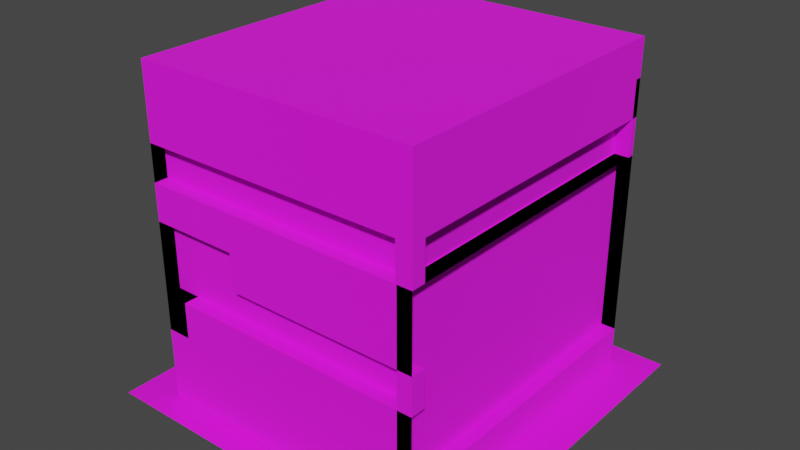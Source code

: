 # Source: obstacle1_3.blend  (saved by Blender 3.6.11; exported with 4.5.12 LTS)
import bpy
from mathutils import Matrix  # noqa: F401  (used for matrix-valued properties, if any)

bpy.ops.wm.read_factory_settings(use_empty=True)
scene = bpy.context.scene
scene.name = 'Scene'

# ---- collections
col_collection = bpy.data.collections.new('Collection'); scene.collection.children.link(col_collection)

# ---- images (referenced by path relative to the original .blend; pixels are not part of the script)
import os
ASSET_DIR = os.environ.get("B2B_ASSET_DIR", "")  # directory of the original .blend (textures are referenced by path, not embedded)
HERE = os.path.dirname(os.path.abspath(__file__))  # packed textures are extracted next to this script under _unpacked/

def load_image(name, relpath, width, height, colorspace="sRGB"):
    """Load a texture the original file referenced (path relative to the .blend, or extracted next to this script)."""
    p = next((c for c in (os.path.join(HERE, relpath), os.path.join(ASSET_DIR, relpath)) if relpath and os.path.exists(c)), "")
    if p:
        img = bpy.data.images.load(p, check_existing=True)
        img.name = name
    else:  # same state as the original file: an image datablock whose file is absent (Cycles renders it pink)
        img = bpy.data.images.new(name, width, height)
        img.source = "FILE"
        img.filepath = "//" + (relpath or name)
    img.colorspace_settings.name = colorspace
    return img
img_corridor_png = load_image('corridor.png', 'corridor.png', 1024, 1024, 'sRGB')
img_corridor_png_001 = load_image('corridor.png.001', 'corridor.png', 1024, 1024, 'sRGB')

# ---- materials (node trees are filled in below, after node groups)
mat_material = bpy.data.materials.new('Material')
mat_material.alpha_threshold = 0.0
mat_material.use_transparent_shadow = False
mat_material.roughness = 0.5
mat_material.line_color = (0.0, 0.0, 0.0, 1.0)
mat_material_001 = bpy.data.materials.new('Material.001')
mat_material_001.alpha_threshold = 0.0
mat_material_001.use_transparent_shadow = False
mat_material_001.roughness = 0.5
mat_material_001.line_color = (0.0, 0.0, 0.0, 1.0)

# ---- material node trees
mat_material.use_nodes = True; mat_material.node_tree.nodes.clear()
_N = mat_material.node_tree.nodes; _L = mat_material.node_tree.links
n0 = _N.new('ShaderNodeOutputMaterial'); n0.name = 'Material Output'; n0.location = (300, 300)
n1 = _N.new('ShaderNodeBsdfPrincipled'); n1.name = 'Principled BSDF'; n1.location = (10, 300)
n1.distribution = 'GGX'
n1.subsurface_method = 'RANDOM_WALK_SKIN'
n1.inputs[2].default_value = 1.0
n1.inputs[3].default_value = 1.45
n1.inputs[27].default_value = (0.0, 0.0, 0.0, 1.0)
n1.inputs[28].default_value = 1.0
n2 = _N.new('ShaderNodeTexImage'); n2.name = 'Textura de imagem'; n2.location = (-280, 280)
n2.image = img_corridor_png
_L.new(n1.outputs[0], n0.inputs[0])
_L.new(n2.outputs[0], n1.inputs[0])
n0.is_active_output = True
mat_material_001.use_nodes = True; mat_material_001.node_tree.nodes.clear()
_N = mat_material_001.node_tree.nodes; _L = mat_material_001.node_tree.links
n0 = _N.new('ShaderNodeOutputMaterial'); n0.name = 'Material Output'; n0.location = (300, 300)
n1 = _N.new('ShaderNodeBsdfPrincipled'); n1.name = 'Principled BSDF'; n1.location = (10, 300)
n1.distribution = 'GGX'
n1.subsurface_method = 'RANDOM_WALK_SKIN'
n1.inputs[2].default_value = 1.0
n1.inputs[3].default_value = 1.45
n1.inputs[27].default_value = (0.0, 0.0, 0.0, 1.0)
n1.inputs[28].default_value = 1.0
n2 = _N.new('ShaderNodeTexImage'); n2.name = 'Textura de imagem'; n2.location = (-280, 280)
n2.image = img_corridor_png_001
_L.new(n1.outputs[0], n0.inputs[0])
_L.new(n2.outputs[0], n1.inputs[0])
n0.is_active_output = True

# ---- world
world_world = bpy.data.worlds.new('World'); scene.world = world_world
world_world.use_nodes = True; world_world.node_tree.nodes.clear()
_N = world_world.node_tree.nodes; _L = world_world.node_tree.links
n0 = _N.new('ShaderNodeOutputWorld'); n0.name = 'World Output'; n0.location = (300, 300)
n1 = _N.new('ShaderNodeBackground'); n1.name = 'Background'; n1.location = (10, 300)
n1.inputs[0].default_value = (0.05088, 0.05088, 0.05088, 1.0)
_L.new(n1.outputs[0], n0.inputs[0])
n0.is_active_output = True
world_world.color = (0.05088, 0.05088, 0.05088)
world_world.use_sun_shadow = False
world_world.sun_shadow_jitter_overblur = 0.0

# ---- meshes
me_plano = bpy.data.meshes.new('Plano')
me_plano.from_pydata([(-0.7756, -0.8554, 1.822), (0.7756, -0.8554, 1.822), (-0.7756, 0.8554, 1.822), (0.7756, 0.8554, 1.822), (-0.7756, -0.8554, 0.009372), (0.7756, -0.8554, 0.009372), (-0.7756, 0.8554, 0.009372), (0.7756, 0.8554, 0.009372), (0.7756, 0.8554, 1.617), (0.7756, 0.8554, 1.416), (0.7756, 0.8554, 1.214), (0.7756, 0.8554, 1.013), (0.7756, 0.8554, 0.8115), (0.7756, 0.8554, 0.61), (0.7756, 0.8554, 0.4086), (0.7756, 0.8554, 0.2072), (0.7756, -0.8554, 0.2072), (0.7756, -0.8554, 0.4086), (0.7756, -0.8554, 0.61), (0.7756, -0.8554, 0.8115), (0.7756, -0.8554, 1.013), (0.7756, -0.8554, 1.214), (0.7756, -0.8554, 1.416), (0.7756, -0.8554, 1.617), (-0.7756, -0.8554, 1.617), (-0.7756, -0.8554, 1.416), (-0.7756, -0.8554, 1.214), (-0.7756, -0.8554, 1.013), (-0.7756, -0.8554, 0.8115), (-0.7756, -0.8554, 0.61), (-0.7756, -0.8554, 0.4086), (-0.7756, -0.8554, 0.2072), (-0.7756, 0.8554, 0.2072), (-0.7756, 0.8554, 0.4086), (-0.7756, 0.8554, 0.61), (-0.7756, 0.8554, 0.8115), (-0.7756, 0.8554, 1.013), (-0.7756, 0.8554, 1.214), (-0.7756, 0.8554, 1.416), (-0.7756, 0.8554, 1.617), (-0.5949, -0.8554, 1.822), (-0.2847, -0.8554, 1.822), (0.02558, -0.8554, 1.822), (0.3358, -0.8554, 1.822), (0.3358, 0.8554, 1.822), (0.02558, 0.8554, 1.822), (-0.2847, 0.8554, 1.822), (-0.5949, 0.8554, 1.822), (-0.5949, -0.8554, 0.009372), (-0.2847, -0.8554, 0.009372), (0.02558, -0.8554, 0.009372), (0.3358, -0.8554, 0.009372), (0.3358, 0.8554, 0.009372), (0.02558, 0.8554, 0.009372), (-0.2847, 0.8554, 0.009372), (-0.5949, 0.8554, 0.009372), (0.3358, -0.8554, 1.617), (0.02558, -0.8554, 1.617), (-0.2847, -0.8554, 1.617), (-0.5949, -0.8554, 1.617), (0.3358, -0.8554, 1.416), (0.02558, -0.8554, 1.416), (-0.2847, -0.8554, 1.416), (-0.5949, -0.8554, 1.416), (0.3358, -0.8554, 1.214), (0.02558, -0.8554, 1.214), (-0.2847, -0.8554, 1.214), (-0.5949, -0.8554, 1.214), (0.3358, -0.8554, 1.013), (0.02558, -0.8554, 1.013), (-0.2847, -0.8554, 1.013), (-0.5949, -0.8554, 1.013), (0.3358, -0.8554, 0.8115), (0.02558, -0.8554, 0.8115), (-0.2847, -0.8554, 0.8115), (0.6948, 0.8554, 1.214), (0.3358, -0.8554, 0.61), (0.02558, -0.8554, 0.61), (-0.2847, -0.8554, 0.61), (-0.5949, -0.8554, 0.61), (0.3358, -0.8554, 0.4086), (0.02558, -0.8554, 0.4086), (-0.2847, -0.8554, 0.4086), (-0.5949, -0.8554, 0.4086), (0.3358, -0.8554, 0.2072), (0.02558, -0.8554, 0.2072), (-0.2847, -0.8554, 0.2072), (-0.5949, -0.8554, 0.2072), (-0.5949, 0.8554, 1.617), (-0.2847, 0.8554, 1.617), (0.02558, 0.8554, 1.617), (0.3358, 0.8554, 1.617), (-0.5949, 0.8554, 1.416), (-0.2847, 0.8554, 1.416), (0.02558, 0.8554, 1.416), (0.3358, 0.8554, 1.416), (-0.5949, 0.8554, 1.214), (0.5557, 0.8192, 1.617), (0.02558, 0.8554, 1.214), (0.3358, 0.8554, 1.214), (-0.5949, 0.8554, 1.013), (0.7756, 0.8192, 1.214), (0.02558, 0.8554, 1.013), (0.3358, 0.8554, 1.013), (-0.5949, 0.8554, 0.8115), (0.7756, 0.8192, 1.416), (0.02558, 0.8554, 0.8115), (0.3358, 0.8554, 0.8115), (-0.5949, 0.8554, 0.61), (0.7756, 0.8192, 1.617), (0.02558, 0.8554, 0.61), (0.3358, 0.8554, 0.61), (-0.5949, 0.8554, 0.4086), (-0.2847, 0.8554, 0.4086), (0.02558, 0.8554, 0.4086), (0.3358, 0.8554, 0.4086), (-0.5949, 0.8554, 0.2072), (-0.2847, 0.8554, 0.2072), (0.02558, 0.8554, 0.2072), (0.3358, 0.8554, 0.2072), (0.5557, -0.8554, 1.822), (0.5557, -0.8554, 0.009372), (0.5557, 0.8554, 1.617), (-0.6426, -0.8554, 0.61), (0.5557, 0.8554, 1.214), (0.5557, 0.8554, 1.013), (0.5557, 0.8554, 0.8115), (0.5557, 0.8554, 0.61), (0.5557, 0.8554, 0.4086), (0.5557, 0.8554, 0.2072), (0.5557, 0.8554, 1.822), (0.5557, 0.8554, 0.009372), (0.5557, -0.8554, 1.617), (0.5557, -0.8554, 1.416), (0.5557, -0.8554, 1.214), (0.5557, -0.8554, 1.013), (0.5557, -0.8554, 0.8115), (0.5557, -0.8554, 0.61), (0.5557, -0.8554, 0.4086), (0.5557, -0.8554, 0.2072), (0.7756, 0.8554, 1.416), (0.7756, 0.8554, 1.214), (0.7756, -0.8554, 1.214), (0.7756, -0.8554, 1.416), (0.6881, 0.8554, 1.416), (0.6881, 0.8554, 1.214), (0.6881, -0.8554, 1.214), (0.6881, -0.8554, 1.416), (0.7756, -0.7776, 1.214), (0.7756, -0.7776, 1.416), (-0.7756, -0.7776, 1.416), (-0.7756, -0.7776, 1.214), (-0.5949, -0.7776, 1.416), (-0.5949, -0.7776, 1.214), (0.5557, -0.7776, 1.416), (0.3358, -0.7776, 1.416), (0.02558, -0.7776, 1.416), (-0.2847, -0.7776, 1.416), (0.5557, -0.7776, 1.214), (0.3358, -0.7776, 1.214), (0.02558, -0.7776, 1.214), (-0.2847, -0.7776, 1.214), (0.7756, -0.7722, 0.61), (0.7756, -0.7722, 0.8115), (-0.7756, -0.7722, 1.013), (-0.7756, -0.7722, 0.8115), (-0.7756, -0.7722, 0.61), (-0.5949, -0.7722, 1.013), (-0.5949, -0.7722, 0.8115), (-0.5949, -0.7722, 0.61), (-0.2847, -0.7722, 1.013), (0.5557, -0.7722, 0.8115), (0.3358, -0.7722, 0.8115), (0.02558, -0.7722, 0.8115), (-0.2847, -0.7722, 0.8115), (0.5557, -0.7722, 0.61), (0.3358, -0.7722, 0.61), (0.02558, -0.7722, 0.61), (-0.2847, -0.7722, 0.61), (0.6948, 0.8554, 1.013), (0.6948, 0.8554, 0.8115), (0.6948, 0.8554, 0.61), (0.6948, 0.8554, 0.4086), (0.6948, 0.8554, 0.2072), (0.6948, -0.8554, 0.2072), (0.6948, -0.8554, 0.4086), (0.6948, -0.8554, 0.61), (0.6948, -0.8554, 0.8115), (0.6948, -0.8554, 1.013), (0.6948, -0.8554, 1.214), (0.02558, 0.7775, 1.013), (0.3358, 0.7775, 1.013), (0.02558, 0.7775, 0.8115), (0.3358, 0.7775, 0.8115), (0.02558, 0.7775, 0.61), (0.3358, 0.7775, 0.61), (0.02558, 0.7775, 0.4086), (0.3358, 0.7775, 0.4086), (-0.2847, 0.9068, 1.617), (0.02558, 0.9068, 1.617), (-0.5949, 0.9068, 1.416), (-0.2847, 0.9068, 1.416), (0.02558, 0.9068, 1.416), (-0.5949, 0.9068, 1.214), (-0.2847, 0.9068, 1.214), (0.02558, 0.9068, 1.214), (-0.5949, 0.9068, 1.013), (-0.2847, 0.9068, 1.013), (0.02558, 0.9068, 1.013), (-0.5949, 0.9068, 0.8115), (-0.2847, 0.9068, 0.8115), (0.02558, 0.9068, 0.8115), (-0.5949, 0.9068, 0.61), (-0.2847, 0.9068, 0.61), (0.02558, 0.9068, 0.61), (-0.5949, 0.9068, 0.4086), (-0.2847, 0.9068, 0.4086), (0.02558, 0.9068, 0.4086), (0.5557, 0.8192, 1.416), (0.5557, 0.8192, 1.214), (0.3358, 0.8192, 1.416), (0.3358, 0.8192, 1.214), (0.3358, 0.8192, 1.617), (-0.6426, -0.8554, 0.4086), (-0.6426, 0.8554, 0.4086), (-0.6426, 0.8554, 0.61), (-1.0, -1.0, 0.0), (1.0, -1.0, 0.0), (-1.0, 1.0, 0.0), (1.0, 1.0, 0.0)], [], [(120, 130, 3, 1), (121, 5, 7, 131), (16, 15, 7, 5), (32, 31, 4, 6), (116, 32, 6, 55), (139, 16, 5, 121), (120, 1, 23, 132), (132, 23, 22, 133), (67, 26, 151, 153), (134, 21, 20, 135), (135, 20, 19, 136), (27, 71, 167, 164), (137, 18, 17, 138), (138, 17, 16, 139), (47, 2, 39, 88), (88, 39, 38, 92), (92, 38, 37, 96), (96, 37, 36, 100), (100, 36, 35, 104), (104, 35, 34, 108), (108, 34, 33, 112), (112, 33, 32, 116), (2, 0, 24, 39), (39, 24, 25, 38), (38, 25, 26, 37), (37, 26, 27, 36), (36, 27, 28, 35), (35, 28, 29, 34), (33, 34, 225, 224), (33, 30, 31, 32), (1, 3, 8, 23), (23, 8, 9, 22), (21, 22, 143, 142), (13, 14, 182, 181), (16, 17, 185, 184), (19, 20, 188, 187), (15, 16, 184, 183), (12, 13, 181, 180), (128, 115, 119, 129), (115, 114, 118, 119), (114, 113, 117, 118), (113, 112, 116, 117), (127, 111, 115, 128), (107, 103, 191, 193), (94, 90, 199, 202), (93, 92, 200, 201), (126, 107, 111, 127), (110, 114, 196, 194), (102, 98, 205, 208), (110, 106, 211, 214), (125, 103, 107, 126), (103, 102, 190, 191), (113, 114, 217, 216), (92, 96, 203, 200), (124, 99, 103, 125), (99, 98, 102, 103), (112, 113, 216, 215), (100, 104, 209, 206), (8, 122, 97, 109), (95, 94, 98, 99), (90, 89, 198, 199), (108, 112, 215, 212), (124, 10, 101, 219), (91, 90, 94, 95), (98, 94, 202, 205), (89, 88, 92, 93), (130, 44, 91, 122), (44, 45, 90, 91), (45, 46, 89, 90), (46, 47, 88, 89), (30, 83, 87, 31), (83, 82, 86, 87), (82, 81, 85, 86), (81, 80, 84, 85), (29, 79, 83, 30), (79, 78, 82, 83), (78, 77, 81, 82), (77, 76, 80, 81), (28, 27, 164, 165), (76, 77, 177, 176), (18, 137, 175, 162), (70, 74, 174, 170), (137, 76, 176, 175), (19, 18, 162, 163), (70, 69, 73, 74), (69, 68, 72, 73), (26, 67, 71, 27), (67, 66, 70, 71), (66, 65, 69, 70), (65, 64, 68, 69), (61, 60, 155, 156), (25, 63, 152, 150), (26, 25, 150, 151), (60, 133, 154, 155), (24, 59, 63, 25), (59, 58, 62, 63), (58, 57, 61, 62), (57, 56, 60, 61), (0, 40, 59, 24), (40, 41, 58, 59), (41, 42, 57, 58), (42, 43, 56, 57), (31, 87, 48, 4), (87, 86, 49, 48), (86, 85, 50, 49), (85, 84, 51, 50), (129, 119, 52, 131), (119, 118, 53, 52), (118, 117, 54, 53), (117, 116, 55, 54), (4, 48, 55, 6), (48, 49, 54, 55), (49, 50, 53, 54), (50, 51, 52, 53), (0, 2, 47, 40), (40, 47, 46, 41), (41, 46, 45, 42), (42, 45, 44, 43), (15, 129, 131, 7), (3, 130, 122, 8), (10, 9, 105, 101), (122, 91, 222, 97), (10, 124, 125, 11), (11, 125, 126, 12), (12, 126, 127, 13), (13, 127, 128, 14), (14, 128, 129, 15), (80, 138, 139, 84), (76, 137, 138, 80), (136, 19, 163, 171), (68, 135, 136, 72), (64, 134, 135, 68), (66, 67, 153, 161), (56, 132, 133, 60), (43, 120, 132, 56), (84, 139, 121, 51), (51, 121, 131, 52), (43, 44, 130, 120), (141, 142, 146, 145), (10, 21, 142, 141), (9, 10, 141, 140), (22, 9, 140, 143), (147, 144, 145, 146), (142, 143, 147, 146), (143, 140, 144, 147), (140, 141, 145, 144), (154, 149, 148, 158), (150, 152, 153, 151), (152, 157, 161, 153), (157, 156, 160, 161), (156, 155, 159, 160), (155, 154, 158, 159), (62, 61, 156, 157), (63, 62, 157, 152), (22, 21, 148, 149), (134, 64, 159, 158), (64, 65, 160, 159), (133, 22, 149, 154), (21, 134, 158, 148), (65, 66, 161, 160), (171, 163, 162, 175), (165, 168, 169, 166), (168, 174, 178, 169), (174, 173, 177, 178), (173, 172, 176, 177), (164, 167, 168, 165), (167, 170, 174, 168), (172, 171, 175, 176), (77, 78, 178, 177), (29, 28, 165, 166), (71, 70, 170, 167), (78, 79, 169, 178), (72, 136, 171, 172), (79, 29, 166, 169), (73, 72, 172, 173), (74, 73, 173, 174), (189, 75, 179, 188), (188, 179, 180, 187), (187, 180, 181, 186), (186, 181, 182, 185), (185, 182, 183, 184), (20, 21, 189, 188), (10, 11, 179, 75), (17, 18, 186, 185), (21, 10, 75, 189), (14, 15, 183, 182), (11, 12, 180, 179), (18, 19, 187, 186), (195, 194, 196, 197), (193, 192, 194, 195), (191, 190, 192, 193), (111, 107, 193, 195), (114, 115, 197, 196), (115, 111, 195, 197), (102, 106, 192, 190), (106, 110, 194, 192), (214, 213, 216, 217), (213, 212, 215, 216), (211, 210, 213, 214), (210, 209, 212, 213), (208, 207, 210, 211), (207, 206, 209, 210), (205, 204, 207, 208), (204, 203, 206, 207), (202, 201, 204, 205), (201, 200, 203, 204), (199, 198, 201, 202), (104, 108, 212, 209), (89, 93, 201, 198), (96, 100, 206, 203), (114, 110, 214, 217), (106, 102, 208, 211), (218, 220, 221, 219), (97, 222, 220, 218), (109, 97, 218, 105), (105, 218, 219, 101), (91, 95, 220, 222), (9, 8, 109, 105), (95, 99, 221, 220), (99, 124, 219, 221), (225, 123, 223, 224), (29, 30, 223, 123), (34, 29, 123, 225), (30, 33, 224, 223), (226, 227, 229, 228)])
me_plano.polygons.foreach_set('material_index', [0, 0, 0, 0, 0, 0, 0, 0, 0, 0, 0, 0, 0, 0, 0, 0, 0, 0, 0, 0, 0, 0, 0, 0, 0, 0, 0, 0, 0, 0, 0, 0, 0, 0, 0, 0, 0, 0, 0, 0, 0, 0, 0, 0, 0, 0, 0, 0, 0, 0, 0, 0, 0, 0, 0, 0, 0, 0, 0, 0, 0, 0, 0, 0, 0, 0, 0, 0, 0, 0, 0, 0, 0, 0, 0, 0, 0, 0, 0, 0, 0, 0, 0, 0, 0, 0, 0, 0, 0, 0, 0, 0, 0, 0, 0, 0, 0, 0, 0, 0, 0, 0, 0, 0, 0, 0, 0, 0, 0, 0, 0, 0, 0, 0, 0, 0, 0, 0, 0, 0, 0, 0, 0, 0, 0, 0, 0, 0, 0, 0, 0, 0, 0, 0, 0, 0, 0, 0, 0, 0, 0, 0, 0, 0, 0, 0, 0, 0, 0, 0, 0, 0, 0, 0, 0, 0, 0, 0, 0, 0, 0, 0, 0, 0, 0, 0, 0, 0, 0, 0, 0, 0, 0, 0, 0, 0, 0, 0, 0, 0, 0, 0, 0, 0, 0, 0, 0, 0, 0, 0, 0, 0, 0, 0, 0, 0, 0, 0, 0, 0, 0, 0, 0, 0, 0, 0, 0, 0, 0, 0, 0, 0, 0, 0, 0, 0, 0, 0, 0, 0, 0, 0, 0, 0, 1])
_uv = me_plano.uv_layers.new(name='Mapa UV')
_uv.uv.foreach_set('vector', [0.3401, -0.1981, 0.3401, 0.9684, 0.3748, 0.9684, 0.3748, -0.1981, 0.3401, -0.1981, 0.3748, -0.1981, 0.3748, 0.9684, 0.3401, 0.9684, 0.3748, -0.1981, 0.3748, 0.9684, 0.3748, 0.9684, 0.3748, -0.1981, 0.1297, 0.9684, 0.1297, -0.1981, 0.1297, -0.1981, 0.1297, 0.9684, 0.1583, 0.9684, 0.1297, 0.9684, 0.1297, 0.9684, 0.1583, 0.9684, 0.3532, 0.2514, 0.3879, 0.2514, 0.3879, 0.2514, 0.3532, 0.2514, 0.3532, 0.2514, 0.3879, 0.2514, 0.3879, 0.2514, 0.3532, 0.2514, 0.3532, 0.2514, 0.3879, 0.2514, 0.3879, 0.2514, 0.3532, 0.2514, 0.1714, 0.2514, 0.1429, 0.2514, 0.1429, 0.2514, 0.1714, 0.2514, 0.3532, 0.2514, 0.3879, 0.2514, 0.3879, 0.2514, 0.3532, 0.2514, 0.3532, 0.2514, 0.3879, 0.2514, 0.3879, 0.2514, 0.3532, 0.2514, 0.1429, 0.2514, 0.1714, 0.2514, 0.1714, 0.2514, 0.1429, 0.2514, 0.3532, 0.2514, 0.3879, 0.2514, 0.3879, 0.2514, 0.3532, 0.2514, 0.3532, 0.2514, 0.3879, 0.2514, 0.3879, 0.2514, 0.3532, 0.2514, 0.1583, 0.9684, 0.1297, 0.9684, 0.1297, 0.9684, 0.1583, 0.9684, 0.1583, 0.9684, 0.1297, 0.9684, 0.1297, 0.9684, 0.1583, 0.9684, 0.1583, 0.9684, 0.1297, 0.9684, 0.1297, 0.9684, 0.1583, 0.9684, 0.1583, 0.9684, 0.1297, 0.9684, 0.1297, 0.9684, 0.1583, 0.9684, 0.1583, 0.9684, 0.1297, 0.9684, 0.1297, 0.9684, 0.1583, 0.9684, 0.1583, 0.9684, 0.1297, 0.9684, 0.1297, 0.9684, 0.1583, 0.9684, 0.1583, 0.9684, 0.1297, 0.9684, 0.1297, 0.9684, 0.1583, 0.9684, 0.1583, 0.9684, 0.1297, 0.9684, 0.1297, 0.9684, 0.1583, 0.9684, 0.1297, 0.9684, 0.1297, -0.1981, 0.1297, -0.1981, 0.1297, 0.9684, 0.1297, 0.9684, 0.1297, -0.1981, 0.1297, -0.1981, 0.1297, 0.9684, 0.1297, 0.9684, 0.1297, -0.1981, 0.1297, -0.1981, 0.1297, 0.9684, 0.1297, 0.9684, 0.1297, -0.1981, 0.1297, -0.1981, 0.1297, 0.9684, 0.1297, 0.9684, 0.1297, -0.1981, 0.1297, -0.1981, 0.1297, 0.9684, 0.1297, 0.9684, 0.1297, -0.1981, 0.1297, -0.1981, 0.1297, 0.9684, 0.1297, 0.9684, 0.1297, 0.9684, 0.1297, 0.9684, 0.1297, 0.9684, 0.1297, 0.9684, 0.1297, -0.1981, 0.1297, -0.1981, 0.1297, 0.9684, 0.3748, -0.1981, 0.3748, 0.9684, 0.3748, 0.9684, 0.3748, -0.1981, 0.3748, -0.1981, 0.3748, 0.9684, 0.3748, 0.9684, 0.3748, -0.1981, 0.3879, 0.2514, 0.3879, 0.2514, 0.3879, 0.2514, 0.3879, 0.2514, 0.3748, 0.9684, 0.3748, 0.9684, 0.3748, 0.9684, 0.3748, 0.9684, 0.3879, 0.2514, 0.3879, 0.2514, 0.3879, 0.2514, 0.3879, 0.2514, 0.3879, 0.2514, 0.3879, 0.2514, 0.3879, 0.2514, 0.3879, 0.2514, 0.3748, 0.9684, 0.3748, -0.1981, 0.3748, -0.1981, 0.3748, 0.9684, 0.3748, 0.9684, 0.3748, 0.9684, 0.3748, 0.9684, 0.3748, 0.9684, 0.3401, 0.9684, 0.3053, 0.9684, 0.3053, 0.9684, 0.3401, 0.9684, 0.3053, 0.9684, 0.2563, 0.9684, 0.2563, 0.9684, 0.3053, 0.9684, 0.2563, 0.9684, 0.2073, 0.9684, 0.2073, 0.9684, 0.2563, 0.9684, 0.2073, 0.9684, 0.1583, 0.9684, 0.1583, 0.9684, 0.2073, 0.9684, 0.3401, 0.9684, 0.3053, 0.9684, 0.3053, 0.9684, 0.3401, 0.9684, 0.3053, 0.9684, 0.3053, 0.9684, 0.3053, 0.9684, 0.3053, 0.9684, 0.2563, 0.9684, 0.2563, 0.9684, 0.2563, 0.9684, 0.2563, 0.9684, 0.2073, 0.9684, 0.1583, 0.9684, 0.1583, 0.9684, 0.2073, 0.9684, 0.3401, 0.9684, 0.3053, 0.9684, 0.3053, 0.9684, 0.3401, 0.9684, 0.2563, 0.9684, 0.2563, 0.9684, 0.2563, 0.9684, 0.2563, 0.9684, 0.2563, 0.9684, 0.2563, 0.9684, 0.2563, 0.9684, 0.2563, 0.9684, 0.2563, 0.9684, 0.2563, 0.9684, 0.2563, 0.9684, 0.2563, 0.9684, 0.3401, 0.9684, 0.3053, 0.9684, 0.3053, 0.9684, 0.3401, 0.9684, 0.3053, 0.9684, 0.2563, 0.9684, 0.2563, 0.9684, 0.3053, 0.9684, 0.2073, 0.9684, 0.2563, 0.9684, 0.2563, 0.9684, 0.2073, 0.9684, 0.1583, 0.9684, 0.1583, 0.9684, 0.1583, 0.9684, 0.1583, 0.9684, 0.3401, 0.9684, 0.3053, 0.9684, 0.3053, 0.9684, 0.3401, 0.9684, 0.3053, 0.9684, 0.2563, 0.9684, 0.2563, 0.9684, 0.3053, 0.9684, 0.1583, 0.9684, 0.2073, 0.9684, 0.2073, 0.9684, 0.1583, 0.9684, 0.1583, 0.9684, 0.1583, 0.9684, 0.1583, 0.9684, 0.1583, 0.9684, 0.3748, 0.9684, 0.3401, 0.9684, 0.3401, 0.9684, 0.3748, 0.9684, 0.3053, 0.9684, 0.2563, 0.9684, 0.2563, 0.9684, 0.3053, 0.9684, 0.2563, 0.9684, 0.2073, 0.9684, 0.2073, 0.9684, 0.2563, 0.9684, 0.1583, 0.9684, 0.1583, 0.9684, 0.1583, 0.9684, 0.1583, 0.9684, 0.3401, 0.9684, 0.3748, 0.9684, 0.3748, 0.9684, 0.3401, 0.9684, 0.3053, 0.9684, 0.2563, 0.9684, 0.2563, 0.9684, 0.3053, 0.9684, 0.2563, 0.9684, 0.2563, 0.9684, 0.2563, 0.9684, 0.2563, 0.9684, 0.2073, 0.9684, 0.1583, 0.9684, 0.1583, 0.9684, 0.2073, 0.9684, 0.3401, 0.9684, 0.3053, 0.9684, 0.3053, 0.9684, 0.3401, 0.9684, 0.3053, 0.9684, 0.2563, 0.9684, 0.2563, 0.9684, 0.3053, 0.9684, 0.2563, 0.9684, 0.2073, 0.9684, 0.2073, 0.9684, 0.2563, 0.9684, 0.2073, 0.9684, 0.1583, 0.9684, 0.1583, 0.9684, 0.2073, 0.9684, 0.1429, 0.2514, 0.1714, 0.2514, 0.1714, 0.2514, 0.1429, 0.2514, 0.1714, 0.2514, 0.2204, 0.2514, 0.2204, 0.2514, 0.1714, 0.2514, 0.2204, 0.2514, 0.2694, 0.2514, 0.2694, 0.2514, 0.2204, 0.2514, 0.2694, 0.2514, 0.3185, 0.2514, 0.3185, 0.2514, 0.2694, 0.2514, 0.1429, 0.2514, 0.1714, 0.2514, 0.1714, 0.2514, 0.1429, 0.2514, 0.1714, 0.2514, 0.2204, 0.2514, 0.2204, 0.2514, 0.1714, 0.2514, 0.2204, 0.2514, 0.2694, 0.2514, 0.2694, 0.2514, 0.2204, 0.2514, 0.2694, 0.2514, 0.3185, 0.2514, 0.3185, 0.2514, 0.2694, 0.2514, 0.1297, -0.1981, 0.1297, -0.1981, 0.1297, -0.1981, 0.1297, -0.1981, 0.3185, 0.2514, 0.2694, 0.2514, 0.2694, 0.2514, 0.3185, 0.2514, 0.3879, 0.2514, 0.3532, 0.2514, 0.3532, 0.2514, 0.3879, 0.2514, 0.2204, 0.2514, 0.2204, 0.2514, 0.2204, 0.2514, 0.2204, 0.2514, 0.3532, 0.2514, 0.3185, 0.2514, 0.3185, 0.2514, 0.3532, 0.2514, 0.3748, -0.1981, 0.3748, -0.1981, 0.3748, -0.1981, 0.3748, -0.1981, 0.2204, 0.2514, 0.2694, 0.2514, 0.2694, 0.2514, 0.2204, 0.2514, 0.2694, 0.2514, 0.3185, 0.2514, 0.3185, 0.2514, 0.2694, 0.2514, 0.1429, 0.2514, 0.1714, 0.2514, 0.1714, 0.2514, 0.1429, 0.2514, 0.1714, 0.2514, 0.2204, 0.2514, 0.2204, 0.2514, 0.1714, 0.2514, 0.2204, 0.2514, 0.2694, 0.2514, 0.2694, 0.2514, 0.2204, 0.2514, 0.2694, 0.2514, 0.3185, 0.2514, 0.3185, 0.2514, 0.2694, 0.2514, 0.2694, 0.2514, 0.3185, 0.2514, 0.3185, 0.2514, 0.2694, 0.2514, 0.1429, 0.2514, 0.1714, 0.2514, 0.1714, 0.2514, 0.1429, 0.2514, 0.1297, -0.1981, 0.1297, -0.1981, 0.1297, -0.1981, 0.1297, -0.1981, 0.3185, 0.2514, 0.3532, 0.2514, 0.3532, 0.2514, 0.3185, 0.2514, 0.1429, 0.2514, 0.1714, 0.2514, 0.1714, 0.2514, 0.1429, 0.2514, 0.1714, 0.2514, 0.2204, 0.2514, 0.2204, 0.2514, 0.1714, 0.2514, 0.2204, 0.2514, 0.2694, 0.2514, 0.2694, 0.2514, 0.2204, 0.2514, 0.2694, 0.2514, 0.3185, 0.2514, 0.3185, 0.2514, 0.2694, 0.2514, 0.1429, 0.2514, 0.1714, 0.2514, 0.1714, 0.2514, 0.1429, 0.2514, 0.1714, 0.2514, 0.2204, 0.2514, 0.2204, 0.2514, 0.1714, 0.2514, 0.2204, 0.2514, 0.2694, 0.2514, 0.2694, 0.2514, 0.2204, 0.2514, 0.2694, 0.2514, 0.3185, 0.2514, 0.3185, 0.2514, 0.2694, 0.2514, 0.1429, 0.2514, 0.1714, 0.2514, 0.1714, 0.2514, 0.1429, 0.2514, 0.1714, 0.2514, 0.2204, 0.2514, 0.2204, 0.2514, 0.1714, 0.2514, 0.2204, 0.2514, 0.2694, 0.2514, 0.2694, 0.2514, 0.2204, 0.2514, 0.2694, 0.2514, 0.3185, 0.2514, 0.3185, 0.2514, 0.2694, 0.2514, 0.3401, 0.9684, 0.3053, 0.9684, 0.3053, 0.9684, 0.3401, 0.9684, 0.3053, 0.9684, 0.2563, 0.9684, 0.2563, 0.9684, 0.3053, 0.9684, 0.2563, 0.9684, 0.2073, 0.9684, 0.2073, 0.9684, 0.2563, 0.9684, 0.2073, 0.9684, 0.1583, 0.9684, 0.1583, 0.9684, 0.2073, 0.9684, 0.1297, -0.1981, 0.1583, -0.1981, 0.1583, 0.9684, 0.1297, 0.9684, 0.1583, -0.1981, 0.2073, -0.1981, 0.2073, 0.9684, 0.1583, 0.9684, 0.2073, -0.1981, 0.2563, -0.1981, 0.2563, 0.9684, 0.2073, 0.9684, 0.2563, -0.1981, 0.3053, -0.1981, 0.3053, 0.9684, 0.2563, 0.9684, 0.1297, -0.1981, 0.1297, 0.9684, 0.1583, 0.9684, 0.1583, -0.1981, 0.1583, -0.1981, 0.1583, 0.9684, 0.2073, 0.9684, 0.2073, -0.1981, 0.2073, -0.1981, 0.2073, 0.9684, 0.2563, 0.9684, 0.2563, -0.1981, 0.2563, -0.1981, 0.2563, 0.9684, 0.3053, 0.9684, 0.3053, -0.1981, 0.3748, 0.9684, 0.3401, 0.9684, 0.3401, 0.9684, 0.3748, 0.9684, 0.3748, 0.9684, 0.3401, 0.9684, 0.3401, 0.9684, 0.3748, 0.9684, 0.3748, 0.9684, 0.3748, 0.9684, 0.3748, 0.9684, 0.3748, 0.9684, 0.3401, 0.9684, 0.3053, 0.9684, 0.3053, 0.9684, 0.3401, 0.9684, 0.3748, 0.9684, 0.3401, 0.9684, 0.3401, 0.9684, 0.3748, 0.9684, 0.3748, 0.9684, 0.3401, 0.9684, 0.3401, 0.9684, 0.3748, 0.9684, 0.3748, 0.9684, 0.3401, 0.9684, 0.3401, 0.9684, 0.3748, 0.9684, 0.3748, 0.9684, 0.3401, 0.9684, 0.3401, 0.9684, 0.3748, 0.9684, 0.3748, 0.9684, 0.3401, 0.9684, 0.3401, 0.9684, 0.3748, 0.9684, 0.3185, 0.2514, 0.3532, 0.2514, 0.3532, 0.2514, 0.3185, 0.2514, 0.3185, 0.2514, 0.3532, 0.2514, 0.3532, 0.2514, 0.3185, 0.2514, 0.3532, 0.2514, 0.3879, 0.2514, 0.3879, 0.2514, 0.3532, 0.2514, 0.3185, 0.2514, 0.3532, 0.2514, 0.3532, 0.2514, 0.3185, 0.2514, 0.3185, 0.2514, 0.3532, 0.2514, 0.3532, 0.2514, 0.3185, 0.2514, 0.2204, 0.2514, 0.1714, 0.2514, 0.1714, 0.2514, 0.2204, 0.2514, 0.3185, 0.2514, 0.3532, 0.2514, 0.3532, 0.2514, 0.3185, 0.2514, 0.3185, 0.2514, 0.3532, 0.2514, 0.3532, 0.2514, 0.3185, 0.2514, 0.3185, 0.2514, 0.3532, 0.2514, 0.3532, 0.2514, 0.3185, 0.2514, 0.3053, -0.1981, 0.3401, -0.1981, 0.3401, 0.9684, 0.3053, 0.9684, 0.3053, -0.1981, 0.3053, 0.9684, 0.3401, 0.9684, 0.3401, -0.1981, 0.3748, 0.9684, 0.3748, -0.1981, 0.3748, -0.1981, 0.3748, 0.9684, 0.3748, 0.9684, 0.3748, -0.1981, 0.3748, -0.1981, 0.3748, 0.9684, 0.3748, 0.9684, 0.3748, 0.9684, 0.3748, 0.9684, 0.3748, 0.9684, 0.3748, -0.1981, 0.3748, 0.9684, 0.3748, 0.9684, 0.3748, -0.1981, 0.3748, -0.1981, 0.3748, 0.9684, 0.3748, 0.9684, 0.3748, -0.1981, 0.3879, 0.2514, 0.3879, 0.2514, 0.3879, 0.2514, 0.3879, 0.2514, 0.3748, -0.1981, 0.3748, 0.9684, 0.3748, 0.9684, 0.3748, -0.1981, 0.3748, 0.9684, 0.3748, 0.9684, 0.3748, 0.9684, 0.3748, 0.9684, 0.3532, 0.2514, 0.3879, 0.2514, 0.3879, 0.2514, 0.3532, 0.2514, 0.1429, 0.2514, 0.1714, 0.2514, 0.1714, 0.2514, 0.1429, 0.2514, 0.1714, 0.2514, 0.2204, 0.2514, 0.2204, 0.2514, 0.1714, 0.2514, 0.2204, 0.2514, 0.2694, 0.2514, 0.2694, 0.2514, 0.2204, 0.2514, 0.2694, 0.2514, 0.3185, 0.2514, 0.3185, 0.2514, 0.2694, 0.2514, 0.3185, 0.2514, 0.3532, 0.2514, 0.3532, 0.2514, 0.3185, 0.2514, 0.2204, 0.2514, 0.2694, 0.2514, 0.2694, 0.2514, 0.2204, 0.2514, 0.1714, 0.2514, 0.2204, 0.2514, 0.2204, 0.2514, 0.1714, 0.2514, 0.3879, 0.2514, 0.3879, 0.2514, 0.3879, 0.2514, 0.3879, 0.2514, 0.3532, 0.2514, 0.3185, 0.2514, 0.3185, 0.2514, 0.3532, 0.2514, 0.3185, 0.2514, 0.2694, 0.2514, 0.2694, 0.2514, 0.3185, 0.2514, 0.3532, 0.2514, 0.3879, 0.2514, 0.3879, 0.2514, 0.3532, 0.2514, 0.3879, 0.2514, 0.3532, 0.2514, 0.3532, 0.2514, 0.3879, 0.2514, 0.2694, 0.2514, 0.2204, 0.2514, 0.2204, 0.2514, 0.2694, 0.2514, 0.3532, 0.2514, 0.3879, 0.2514, 0.3879, 0.2514, 0.3532, 0.2514, 0.1429, 0.2514, 0.1714, 0.2514, 0.1714, 0.2514, 0.1429, 0.2514, 0.1714, 0.2514, 0.2204, 0.2514, 0.2204, 0.2514, 0.1714, 0.2514, 0.2204, 0.2514, 0.2694, 0.2514, 0.2694, 0.2514, 0.2204, 0.2514, 0.2694, 0.2514, 0.3185, 0.2514, 0.3185, 0.2514, 0.2694, 0.2514, 0.1429, 0.2514, 0.1714, 0.2514, 0.1714, 0.2514, 0.1429, 0.2514, 0.1714, 0.2514, 0.2204, 0.2514, 0.2204, 0.2514, 0.1714, 0.2514, 0.3185, 0.2514, 0.3532, 0.2514, 0.3532, 0.2514, 0.3185, 0.2514, 0.2694, 0.2514, 0.2204, 0.2514, 0.2204, 0.2514, 0.2694, 0.2514, 0.1297, -0.1981, 0.1297, -0.1981, 0.1297, -0.1981, 0.1297, -0.1981, 0.1714, 0.2514, 0.2204, 0.2514, 0.2204, 0.2514, 0.1714, 0.2514, 0.2204, 0.2514, 0.1714, 0.2514, 0.1714, 0.2514, 0.2204, 0.2514, 0.3185, 0.2514, 0.3532, 0.2514, 0.3532, 0.2514, 0.3185, 0.2514, 0.1714, 0.2514, 0.1429, 0.2514, 0.1429, 0.2514, 0.1714, 0.2514, 0.2694, 0.2514, 0.3185, 0.2514, 0.3185, 0.2514, 0.2694, 0.2514, 0.2204, 0.2514, 0.2694, 0.2514, 0.2694, 0.2514, 0.2204, 0.2514, 0.3748, -0.1981, 0.3748, 0.9684, 0.3748, 0.9684, 0.3748, -0.1981, 0.3748, -0.1981, 0.3748, 0.9684, 0.3748, 0.9684, 0.3748, -0.1981, 0.3748, -0.1981, 0.3748, 0.9684, 0.3748, 0.9684, 0.3748, -0.1981, 0.3748, -0.1981, 0.3748, 0.9684, 0.3748, 0.9684, 0.3748, -0.1981, 0.3748, -0.1981, 0.3748, 0.9684, 0.3748, 0.9684, 0.3748, -0.1981, 0.3879, 0.2514, 0.3879, 0.2514, 0.3879, 0.2514, 0.3879, 0.2514, 0.3748, 0.9684, 0.3748, 0.9684, 0.3748, 0.9684, 0.3748, 0.9684, 0.3879, 0.2514, 0.3879, 0.2514, 0.3879, 0.2514, 0.3879, 0.2514, 0.3748, -0.1981, 0.3748, 0.9684, 0.3748, 0.9684, 0.3748, -0.1981, 0.3748, 0.9684, 0.3748, 0.9684, 0.3748, 0.9684, 0.3748, 0.9684, 0.3748, 0.9684, 0.3748, 0.9684, 0.3748, 0.9684, 0.3748, 0.9684, 0.3748, -0.1981, 0.3748, -0.1981, 0.3748, -0.1981, 0.3748, -0.1981, 0.3053, 0.9684, 0.2563, 0.9684, 0.2563, 0.9684, 0.3053, 0.9684, 0.3053, 0.9684, 0.2563, 0.9684, 0.2563, 0.9684, 0.3053, 0.9684, 0.3053, 0.9684, 0.2563, 0.9684, 0.2563, 0.9684, 0.3053, 0.9684, 0.3053, 0.9684, 0.3053, 0.9684, 0.3053, 0.9684, 0.3053, 0.9684, 0.2563, 0.9684, 0.3053, 0.9684, 0.3053, 0.9684, 0.2563, 0.9684, 0.3053, 0.9684, 0.3053, 0.9684, 0.3053, 0.9684, 0.3053, 0.9684, 0.2563, 0.9684, 0.2563, 0.9684, 0.2563, 0.9684, 0.2563, 0.9684, 0.2563, 0.9684, 0.2563, 0.9684, 0.2563, 0.9684, 0.2563, 0.9684, 0.2563, 0.9684, 0.2073, 0.9684, 0.2073, 0.9684, 0.2563, 0.9684, 0.2073, 0.9684, 0.1583, 0.9684, 0.1583, 0.9684, 0.2073, 0.9684, 0.2563, 0.9684, 0.2073, 0.9684, 0.2073, 0.9684, 0.2563, 0.9684, 0.2073, 0.9684, 0.1583, 0.9684, 0.1583, 0.9684, 0.2073, 0.9684, 0.2563, 0.9684, 0.2073, 0.9684, 0.2073, 0.9684, 0.2563, 0.9684, 0.2073, 0.9684, 0.1583, 0.9684, 0.1583, 0.9684, 0.2073, 0.9684, 0.2563, 0.9684, 0.2073, 0.9684, 0.2073, 0.9684, 0.2563, 0.9684, 0.2073, 0.9684, 0.1583, 0.9684, 0.1583, 0.9684, 0.2073, 0.9684, 0.2563, 0.9684, 0.2073, 0.9684, 0.2073, 0.9684, 0.2563, 0.9684, 0.2073, 0.9684, 0.1583, 0.9684, 0.1583, 0.9684, 0.2073, 0.9684, 0.2563, 0.9684, 0.2073, 0.9684, 0.2073, 0.9684, 0.2563, 0.9684, 0.1583, 0.9684, 0.1583, 0.9684, 0.1583, 0.9684, 0.1583, 0.9684, 0.2073, 0.9684, 0.2073, 0.9684, 0.2073, 0.9684, 0.2073, 0.9684, 0.1583, 0.9684, 0.1583, 0.9684, 0.1583, 0.9684, 0.1583, 0.9684, 0.2563, 0.9684, 0.2563, 0.9684, 0.2563, 0.9684, 0.2563, 0.9684, 0.2563, 0.9684, 0.2563, 0.9684, 0.2563, 0.9684, 0.2563, 0.9684, 0.3401, 0.9684, 0.3053, 0.9684, 0.3053, 0.9684, 0.3401, 0.9684, 0.3401, 0.9684, 0.3053, 0.9684, 0.3053, 0.9684, 0.3401, 0.9684, 0.3748, 0.9684, 0.3401, 0.9684, 0.3401, 0.9684, 0.3748, 0.9684, 0.3748, 0.9684, 0.3401, 0.9684, 0.3401, 0.9684, 0.3748, 0.9684, 0.3053, 0.9684, 0.3053, 0.9684, 0.3053, 0.9684, 0.3053, 0.9684, 0.3748, 0.9684, 0.3748, 0.9684, 0.3748, 0.9684, 0.3748, 0.9684, 0.3053, 0.9684, 0.3053, 0.9684, 0.3053, 0.9684, 0.3053, 0.9684, 0.3053, 0.9684, 0.3401, 0.9684, 0.3401, 0.9684, 0.3053, 0.9684, 0.1297, 0.9684, 0.1297, -0.1981, 0.1297, -0.1981, 0.1297, 0.9684, 0.1429, 0.2514, 0.1429, 0.2514, 0.1429, 0.2514, 0.1429, 0.2514, 0.1297, 0.9684, 0.1297, -0.1981, 0.1297, -0.1981, 0.1297, 0.9684, 0.1297, -0.1981, 0.1297, 0.9684, 0.1297, 0.9684, 0.1297, -0.1981, 0.6003, 0.2903, 0.8098, 0.2903, 0.8098, 0.4997, 0.6003, 0.4997])
me_plano.materials.append(mat_material)
me_plano.materials.append(mat_material_001)
me_plano.update()

# ---- objects
ob_plano = bpy.data.objects.new('Plano', me_plano)

# ---- transforms, parenting, visibility, modifiers, constraints
ob_plano.location = (0.0, 0.0, 0.0)
ob_plano.scale = (2.0, 2.0, 2.0)

# ---- collection membership
col_collection.objects.link(ob_plano)

# ---- scene / render settings (as saved in the file)
scene.frame_start = 1; scene.frame_end = 250; scene.frame_set(1)
scene.render.engine = 'BLENDER_EEVEE_NEXT'
scene.cycles.sampling_pattern = 'TABULATED_SOBOL'
scene.view_settings.view_transform = 'Filmic'
bpy.context.view_layer.update()

# ---- added for rendering (the .blend has no active camera and no usable light): camera, sun
cam_auto = bpy.data.cameras.new('AutoCamera')
cam_auto.lens = 50.0
cam_auto.sensor_width = 36.0
cam_auto.clip_end = 1000.0
ob_auto_camera = bpy.data.objects.new('AutoCamera', cam_auto)
scene.collection.objects.link(ob_auto_camera)
ob_auto_camera.location = (6.22604, -7.47125, 6.80309)
ob_auto_camera.rotation_euler = (1.09748, -7.21219e-08, 0.694738)
scene.camera = ob_auto_camera
light_auto_sun = bpy.data.lights.new('AutoSun', 'SUN')
light_auto_sun.energy = 3.0
light_auto_sun.angle = 0.0523599
ob_auto_sun = bpy.data.objects.new('AutoSun', light_auto_sun)
scene.collection.objects.link(ob_auto_sun)
ob_auto_sun.rotation_euler = (0.872665, 0.174533, 0.523599)
bpy.context.view_layer.update()
